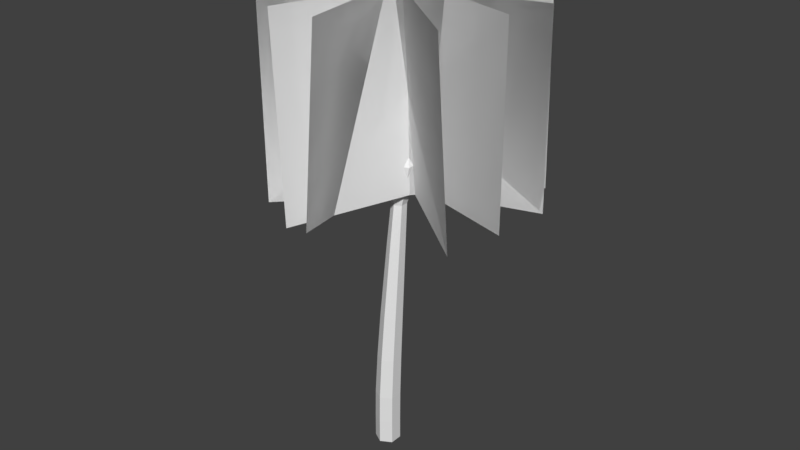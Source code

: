 # Source: Palm.blend  (saved by Blender 2.78.0; exported with 4.5.12 LTS)
import bpy
from mathutils import Matrix  # noqa: F401  (used for matrix-valued properties, if any)

bpy.ops.wm.read_factory_settings(use_empty=True)
scene = bpy.context.scene
scene.name = 'Scene'

# ---- collections
col_collection_1 = bpy.data.collections.new('Collection 1'); scene.collection.children.link(col_collection_1)

# ---- world
world_world = bpy.data.worlds.new('World'); scene.world = world_world
world_world.color = (0.05088, 0.05088, 0.05088)
world_world.use_sun_shadow = False
world_world.sun_shadow_jitter_overblur = 0.0
world_world.cycles.sampling_method = 'MANUAL'

# ---- meshes
me_cylinder_001 = bpy.data.meshes.new('Cylinder.001')
me_cylinder_001.from_pydata([(-0.08863, 0.1416, -0.3275), (-0.08863, 0.1416, -0.2525), (-0.05614, 0.1228, -0.3275), (-0.05614, 0.1228, -0.2525), (-0.05614, 0.0853, -0.3275), (-0.05614, 0.0853, -0.2525), (-0.08863, 0.06654, -0.3275), (-0.08863, 0.06654, -0.2525), (-0.1211, 0.0853, -0.3275), (-0.1211, 0.0853, -0.2525), (-0.1211, 0.1228, -0.3275), (-0.1211, 0.1228, -0.2525), (-0.05639, 0.124, -0.167), (-0.08863, 0.1426, -0.1667), (-0.05637, 0.08668, -0.1675), (-0.08863, 0.06802, -0.1677), (-0.1209, 0.08668, -0.1675), (-0.1209, 0.124, -0.167), (-0.0579, 0.1304, -0.03889), (-0.08863, 0.1482, -0.03824), (-0.05785, 0.09479, -0.04016), (-0.08863, 0.07693, -0.04079), (-0.1194, 0.09479, -0.04016), (-0.1194, 0.1304, -0.03889), (-0.06033, 0.1399, 0.09703), (-0.08863, 0.1563, 0.09773), (-0.06027, 0.1071, 0.09542), (-0.08863, 0.0906, 0.09466), (-0.117, 0.1071, 0.09542), (-0.1169, 0.1399, 0.09703), (-0.06548, 0.1578, 0.3171), (-0.08863, 0.1712, 0.3173), (-0.06541, 0.1309, 0.3156), (-0.08863, 0.1174, 0.3151), (-0.1119, 0.1309, 0.3156), (-0.1118, 0.1578, 0.3171), (-0.06905, 0.1687, 0.4447), (-0.08863, 0.18, 0.4444), (-0.06899, 0.146, 0.4437), (-0.08863, 0.1346, 0.4434), (-0.1083, 0.146, 0.4437), (-0.1082, 0.1687, 0.4447), (-0.03951, 0.1985, 0.5697), (-0.08863, 0.2269, 0.5687), (-0.03941, 0.1416, 0.5684), (-0.08863, 0.1132, 0.5683), (-0.1379, 0.1416, 0.5684), (-0.1378, 0.1985, 0.5697), (-0.07601, 0.1861, 0.6619), (-0.08864, 0.1934, 0.6619), (-0.076, 0.1715, 0.6619), (-0.08864, 0.1642, 0.6619), (-0.1013, 0.1715, 0.6619), (-0.1013, 0.1861, 0.6619), (-0.07804, 0.1898, 0.729), (-0.08864, 0.1959, 0.729), (-0.07804, 0.1775, 0.729), (-0.08864, 0.1714, 0.729), (-0.09923, 0.1775, 0.729), (-0.09923, 0.1898, 0.729), (-0.07863, 0.1907, 0.7717), (-0.08864, 0.1964, 0.7717), (-0.07863, 0.1791, 0.7717), (-0.08864, 0.1733, 0.7717), (-0.09864, 0.1791, 0.7717), (-0.09864, 0.1907, 0.7717)], [], [(0, 1, 3, 2), (2, 3, 5, 4), (4, 5, 7, 6), (6, 7, 9, 8), (9, 7, 15, 16), (8, 9, 11, 10), (10, 11, 1, 0), (0, 2, 4, 6, 8, 10), (17, 16, 22, 23), (5, 3, 12, 14), (11, 9, 16, 17), (3, 1, 13, 12), (7, 5, 14, 15), (1, 11, 17, 13), (19, 23, 29, 25), (15, 14, 20, 21), (12, 13, 19, 18), (13, 17, 23, 19), (16, 15, 21, 22), (14, 12, 18, 20), (29, 28, 34, 35), (22, 21, 27, 28), (20, 18, 24, 26), (23, 22, 28, 29), (21, 20, 26, 27), (18, 19, 25, 24), (31, 35, 41, 37), (27, 26, 32, 33), (24, 25, 31, 30), (25, 29, 35, 31), (28, 27, 33, 34), (26, 24, 30, 32), (41, 40, 46, 47), (34, 33, 39, 40), (32, 30, 36, 38), (35, 34, 40, 41), (33, 32, 38, 39), (30, 31, 37, 36), (46, 45, 51, 52), (39, 38, 44, 45), (36, 37, 43, 42), (37, 41, 47, 43), (40, 39, 45, 46), (38, 36, 42, 44), (51, 50, 56, 57), (44, 42, 48, 50), (47, 46, 52, 53), (45, 44, 50, 51), (42, 43, 49, 48), (43, 47, 53, 49), (56, 54, 60, 62), (48, 49, 55, 54), (49, 53, 59, 55), (52, 51, 57, 58), (50, 48, 54, 56), (53, 52, 58, 59), (60, 61, 65, 64, 63, 62), (59, 58, 64, 65), (57, 56, 62, 63), (54, 55, 61, 60), (55, 59, 65, 61), (58, 57, 63, 64)])
_uv = me_cylinder_001.uv_layers.new(name='UVMap')
_uv.uv.foreach_set('vector', [1.311, 2.385, 1.254, 2.127, 1.5, 2.126, 1.557, 2.384, 0.0752, -1.386, 0.01846, -1.129, -0.2245, -1.142, -0.1678, -1.399, -0.1678, -1.399, -0.2245, -1.142, -0.7142, -1.149, -0.6575, -1.406, -0.6575, -1.406, -0.7142, -1.149, -0.9609, -1.144, -0.9042, -1.401, -0.9609, -1.144, -0.7142, -1.149, -0.7687, -0.8579, -1.014, -0.8519, 0.5775, 2.399, 0.5206, 2.141, 0.7648, 2.134, 0.8217, 2.393, 0.8217, 2.393, 0.7648, 2.134, 1.254, 2.127, 1.311, 2.385, 1.557, -1.212, 1.557, -1.342, 1.982, -1.406, 2.406, -1.342, 2.406, -1.212, 1.982, -1.148, 0.7102, 1.84, 0.4677, 1.849, 0.4407, 1.409, 0.6722, 1.398, -0.2245, -1.142, 0.01846, -1.129, -0.04153, -0.8351, -0.2824, -0.8496, 0.7648, 2.134, 0.5206, 2.141, 0.4677, 1.849, 0.7102, 1.84, 1.5, 2.126, 1.254, 2.127, 1.196, 1.832, 1.44, 1.832, -0.7142, -1.149, -0.2245, -1.142, -0.2824, -0.8496, -0.7687, -0.8579, 1.254, 2.127, 0.7648, 2.134, 0.7102, 1.84, 1.196, 1.832, 1.135, 1.389, 0.6722, 1.398, 0.6586, 0.9284, 1.085, 0.9194, -0.7687, -0.8579, -0.2824, -0.8496, -0.343, -0.4101, -0.807, -0.4194, 1.44, 1.832, 1.196, 1.832, 1.135, 1.389, 1.368, 1.39, 1.196, 1.832, 0.7102, 1.84, 0.6722, 1.398, 1.135, 1.389, -1.014, -0.8519, -0.7687, -0.8579, -0.807, -0.4194, -1.041, -0.4123, -0.2824, -0.8496, -0.04153, -0.8351, -0.1137, -0.3937, -0.343, -0.4101, 0.6586, 0.9284, 0.4452, 0.9399, 0.4916, 0.1773, 0.6664, 0.1675, -1.041, -0.4123, -0.807, -0.4194, -0.8209, 0.04985, -1.036, 0.05707, -0.343, -0.4101, -0.1137, -0.3937, -0.1824, 0.07573, -0.3932, 0.05906, 0.6722, 1.398, 0.4407, 1.409, 0.4452, 0.9399, 0.6586, 0.9284, -0.807, -0.4194, -0.343, -0.4101, -0.3932, 0.05906, -0.8209, 0.04985, 1.368, 1.39, 1.135, 1.389, 1.085, 0.9194, 1.299, 0.9212, 1.015, 0.1615, 0.6664, 0.1675, 0.6809, -0.274, 0.9762, -0.2776, -0.8209, 0.04985, -0.3932, 0.05906, -0.4635, 0.8224, -0.8137, 0.8151, 1.299, 0.9212, 1.085, 0.9194, 1.015, 0.1615, 1.19, 0.1616, 1.085, 0.9194, 0.6586, 0.9284, 0.6664, 0.1675, 1.015, 0.1615, -1.036, 0.05707, -0.8209, 0.04985, -0.8137, 0.8151, -0.9899, 0.8208, -0.3932, 0.05906, -0.1824, 0.07573, -0.2912, 0.8365, -0.4635, 0.8224, 0.6809, -0.274, 0.5331, -0.2663, 0.0752, -0.6908, 0.4455, -0.7056, -0.9899, 0.8208, -0.8137, 0.8151, -0.7995, 1.261, -0.9485, 1.265, -0.4635, 0.8224, -0.2912, 0.8365, -0.3576, 1.278, -0.5034, 1.267, 0.6664, 0.1675, 0.4916, 0.1773, 0.5331, -0.2663, 0.6809, -0.274, -0.8137, 0.8151, -0.4635, 0.8224, -0.5034, 1.267, -0.7995, 1.261, 1.19, 0.1616, 1.015, 0.1615, 0.9762, -0.2776, 1.124, -0.279, -1.406, 1.69, -1.033, 1.682, -0.7731, 2.02, -0.869, 2.023, -0.7995, 1.261, -0.5034, 1.267, -0.291, 1.694, -1.033, 1.682, 1.124, -0.279, 0.9762, -0.2776, 1.187, -0.7135, 1.557, -0.718, 0.9762, -0.2776, 0.6809, -0.274, 0.4455, -0.7056, 1.187, -0.7135, -0.9485, 1.265, -0.7995, 1.261, -1.033, 1.682, -1.406, 1.69, -0.5034, 1.267, -0.3576, 1.278, 0.0752, 1.718, -0.291, 1.694, -0.7731, 2.02, -0.5827, 2.023, -0.6174, 2.256, -0.7771, 2.253, -0.291, 1.694, 0.0752, 1.718, -0.4883, 2.028, -0.5827, 2.023, 0.4455, -0.7056, 0.0752, -0.6908, 0.6128, -1.022, 0.7077, -1.025, -1.033, 1.682, -0.291, 1.694, -0.5827, 2.023, -0.7731, 2.02, 1.557, -0.718, 1.187, -0.7135, 0.898, -1.028, 0.9935, -1.028, 1.187, -0.7135, 0.4455, -0.7056, 0.7077, -1.025, 0.898, -1.028, -0.6174, 2.256, -0.5382, 2.26, -0.5714, 2.406, -0.6462, 2.403, 0.9935, -1.028, 0.898, -1.028, 0.8635, -1.259, 0.9435, -1.26, 0.898, -1.028, 0.7077, -1.025, 0.7039, -1.257, 0.8635, -1.259, -0.869, 2.023, -0.7731, 2.02, -0.7771, 2.253, -0.8575, 2.255, -0.5827, 2.023, -0.4883, 2.028, -0.5382, 2.26, -0.6174, 2.256, 0.7077, -1.025, 0.6128, -1.022, 0.6243, -1.255, 0.7039, -1.257, 1.557, -1.128, 1.688, -1.148, 1.818, -1.128, 1.818, -1.088, 1.688, -1.068, 1.557, -1.088, 0.7039, -1.257, 0.6243, -1.255, 0.6089, -1.402, 0.684, -1.404, -0.7771, 2.253, -0.6174, 2.256, -0.6462, 2.403, -0.7969, 2.4, 0.9435, -1.26, 0.8635, -1.259, 0.8347, -1.406, 0.9103, -1.406, 0.8635, -1.259, 0.7039, -1.257, 0.684, -1.404, 0.8347, -1.406, -0.8575, 2.255, -0.7771, 2.253, -0.7969, 2.4, -0.8728, 2.402])
me_cylinder_001.use_remesh_preserve_volume = False
me_cylinder_001.use_remesh_preserve_attributes = False
me_cylinder_001.use_mirror_vertex_groups = False
me_cylinder_001.update()
me_plane_003 = bpy.data.meshes.new('Plane.003')
me_plane_003.from_pydata([(-2.668, -0.05572, 0.02183), (-2.571, -0.05572, 0.02183), (-2.668, 0.07246, 0.02183), (-2.571, 0.07246, 0.02183), (-2.668, 0.07246, 0.02183), (-2.668, -0.05572, 0.02183), (-2.571, -0.05572, 0.02183), (-2.571, 0.07246, 0.02183), (-2.668, -0.01427, -0.04229), (-2.571, -0.006244, -0.04444), (-2.669, 0.03394, 0.07648), (-2.571, 0.04196, 0.07433), (-2.669, 0.03394, 0.07648), (-2.668, -0.01427, -0.04229), (-2.571, -0.006244, -0.04444), (-2.571, 0.04196, 0.07433), (-2.668, -0.02614, 0.07233), (-2.571, -0.03135, 0.07007), (-2.668, 0.03514, -0.04026), (-2.571, 0.02993, -0.04252), (-2.668, 0.03514, -0.04026), (-2.668, -0.02614, 0.07233), (-2.571, -0.03135, 0.07007), (-2.571, 0.02993, -0.04252), (-2.668, 0.0009118, 0.0788), (-2.571, -0.004769, 0.07897), (-2.668, 0.008562, -0.04915), (-2.571, 0.002881, -0.04899), (-2.668, 0.008562, -0.04915), (-2.668, 0.0009118, 0.0788), (-2.571, -0.004769, 0.07897), (-2.571, 0.002881, -0.04899), (-2.668, 0.06168, 0.03747), (-2.571, 0.05991, 0.04287), (-2.668, -0.05612, -0.01306), (-2.571, -0.05789, -0.007662), (-2.668, -0.05612, -0.01306), (-2.668, 0.06168, 0.03747), (-2.571, 0.05991, 0.04287), (-2.571, -0.05789, -0.007662), (-2.668, 0.05454, -0.02132), (-2.571, 0.05797, -0.01678), (-2.668, -0.05417, 0.04659), (-2.571, -0.05075, 0.05113), (-2.668, -0.05417, 0.04659), (-2.668, 0.05454, -0.02132), (-2.571, 0.05797, -0.01678), (-2.571, -0.05075, 0.05113)], [], [(0, 2, 3, 1), (5, 6, 7, 4), (3, 2, 4, 7), (0, 1, 6, 5), (1, 3, 7, 6), (2, 0, 5, 4), (8, 10, 11, 9), (13, 14, 15, 12), (11, 10, 12, 15), (8, 9, 14, 13), (9, 11, 15, 14), (10, 8, 13, 12), (16, 18, 19, 17), (21, 22, 23, 20), (19, 18, 20, 23), (16, 17, 22, 21), (17, 19, 23, 22), (18, 16, 21, 20), (24, 26, 27, 25), (29, 30, 31, 28), (27, 26, 28, 31), (24, 25, 30, 29), (25, 27, 31, 30), (26, 24, 29, 28), (32, 34, 35, 33), (37, 38, 39, 36), (35, 34, 36, 39), (32, 33, 38, 37), (33, 35, 39, 38), (34, 32, 37, 36), (40, 42, 43, 41), (45, 46, 47, 44), (43, 42, 44, 47), (40, 41, 46, 45), (41, 43, 47, 46), (42, 40, 45, 44)])
_uv = me_plane_003.uv_layers.new(name='UVMap')
_uv.uv.foreach_set('vector', [0.005876, 0.9762, 0.989, 0.9762, 0.989, 0.1674, 0.005876, 0.1674, 0.005876, 0.9762, 0.005876, 0.1674, 0.989, 0.1674, 0.989, 0.9762, 0.989, 0.1674, 0.989, 0.9762, 0.989, 0.9762, 0.989, 0.1674, 0.005876, 0.9762, 0.005876, 0.1674, 0.005876, 0.1674, 0.005876, 0.9762, 0.005876, 0.1674, 0.989, 0.1674, 0.989, 0.1674, 0.005876, 0.1674, 0.989, 0.9762, 0.005876, 0.9762, 0.005876, 0.9762, 0.989, 0.9762, 0.005876, 0.9762, 0.989, 0.9762, 0.989, 0.1674, 0.005876, 0.1674, 0.005876, 0.9762, 0.005876, 0.1674, 0.989, 0.1674, 0.989, 0.9762, 0.989, 0.1674, 0.989, 0.9762, 0.989, 0.9762, 0.989, 0.1674, 0.005876, 0.9762, 0.005876, 0.1674, 0.005876, 0.1674, 0.005876, 0.9762, 0.005876, 0.1674, 0.989, 0.1674, 0.989, 0.1674, 0.005876, 0.1674, 0.989, 0.9762, 0.005876, 0.9762, 0.005876, 0.9762, 0.989, 0.9762, 0.005876, 0.9762, 0.989, 0.9762, 0.989, 0.1674, 0.005876, 0.1674, 0.005876, 0.9762, 0.005876, 0.1674, 0.989, 0.1674, 0.989, 0.9762, 0.989, 0.1674, 0.989, 0.9762, 0.989, 0.9762, 0.989, 0.1674, 0.005876, 0.9762, 0.005876, 0.1674, 0.005876, 0.1674, 0.005876, 0.9762, 0.005876, 0.1674, 0.989, 0.1674, 0.989, 0.1674, 0.005876, 0.1674, 0.989, 0.9762, 0.005876, 0.9762, 0.005876, 0.9762, 0.989, 0.9762, 0.005876, 0.9762, 0.989, 0.9762, 0.989, 0.1674, 0.005876, 0.1674, 0.005876, 0.9762, 0.005876, 0.1674, 0.989, 0.1674, 0.989, 0.9762, 0.989, 0.1674, 0.989, 0.9762, 0.989, 0.9762, 0.989, 0.1674, 0.005876, 0.9762, 0.005876, 0.1674, 0.005876, 0.1674, 0.005876, 0.9762, 0.005876, 0.1674, 0.989, 0.1674, 0.989, 0.1674, 0.005876, 0.1674, 0.989, 0.9762, 0.005876, 0.9762, 0.005876, 0.9762, 0.989, 0.9762, 0.005876, 0.9762, 0.989, 0.9762, 0.989, 0.1674, 0.005876, 0.1674, 0.005876, 0.9762, 0.005876, 0.1674, 0.989, 0.1674, 0.989, 0.9762, 0.989, 0.1674, 0.989, 0.9762, 0.989, 0.9762, 0.989, 0.1674, 0.005876, 0.9762, 0.005876, 0.1674, 0.005876, 0.1674, 0.005876, 0.9762, 0.005876, 0.1674, 0.989, 0.1674, 0.989, 0.1674, 0.005876, 0.1674, 0.989, 0.9762, 0.005876, 0.9762, 0.005876, 0.9762, 0.989, 0.9762, 0.005876, 0.9762, 0.989, 0.9762, 0.989, 0.1674, 0.005876, 0.1674, 0.005876, 0.9762, 0.005876, 0.1674, 0.989, 0.1674, 0.989, 0.9762, 0.989, 0.1674, 0.989, 0.9762, 0.989, 0.9762, 0.989, 0.1674, 0.005876, 0.9762, 0.005876, 0.1674, 0.005876, 0.1674, 0.005876, 0.9762, 0.005876, 0.1674, 0.989, 0.1674, 0.989, 0.1674, 0.005876, 0.1674, 0.989, 0.9762, 0.005876, 0.9762, 0.005876, 0.9762, 0.989, 0.9762])
me_plane_003.use_remesh_preserve_volume = False
me_plane_003.use_remesh_preserve_attributes = False
me_plane_003.use_mirror_vertex_groups = False
me_plane_003.update()

# ---- objects
ob_cylinder_001 = bpy.data.objects.new('Cylinder.001', me_cylinder_001)
ob_plane_003 = bpy.data.objects.new('Plane.003', me_plane_003)

# ---- transforms, parenting, visibility, modifiers, constraints
ob_cylinder_001.location = (0.0822, -0.1101, -0.005159)
ob_cylinder_001.lineart.crease_threshold = 0.0
ob_plane_003.location = (0.009446, -0.04176, -14.78)
ob_plane_003.rotation_euler = (-1.309, 1.571, 0.0)
ob_plane_003.scale = (5.935, 5.935, 5.935)
ob_plane_003.lineart.crease_threshold = 0.0

# ---- collection membership
col_collection_1.objects.link(ob_cylinder_001)
col_collection_1.objects.link(ob_plane_003)

# ---- scene / render settings (as saved in the file)
scene.frame_start = 1; scene.frame_end = 250; scene.frame_set(1)
scene.render.engine = 'BLENDER_EEVEE_NEXT'
scene.render.resolution_percentage = 50
scene.render.dither_intensity = 0.0
scene.cycles.use_denoising = False
scene.cycles.samples = 128
scene.cycles.sampling_pattern = 'TABULATED_SOBOL'
scene.cycles.light_sampling_threshold = 0.0
scene.cycles.use_adaptive_sampling = False
scene.cycles.use_light_tree = False
scene.cycles.blur_glossy = 0.0
scene.cycles.sample_clamp_indirect = 0.0
scene.view_settings.view_transform = 'Standard'
bpy.context.view_layer.update()

# ---- added for rendering (the .blend has no active camera and no usable light): camera, sun
cam_auto = bpy.data.cameras.new('AutoCamera')
cam_auto.lens = 50.0
cam_auto.sensor_width = 36.0
cam_auto.clip_end = 1000.0
ob_auto_camera = bpy.data.objects.new('AutoCamera', cam_auto)
scene.collection.objects.link(ob_auto_camera)
ob_auto_camera.location = (1.77223, -2.08312, 1.78967)
ob_auto_camera.rotation_euler = (1.09748, -7.21219e-08, 0.694738)
scene.camera = ob_auto_camera
light_auto_sun = bpy.data.lights.new('AutoSun', 'SUN')
light_auto_sun.energy = 3.0
light_auto_sun.angle = 0.0523599
ob_auto_sun = bpy.data.objects.new('AutoSun', light_auto_sun)
scene.collection.objects.link(ob_auto_sun)
ob_auto_sun.rotation_euler = (0.872665, 0.174533, 0.523599)
bpy.context.view_layer.update()
